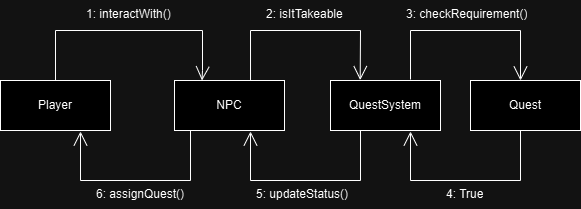

The diagram above was exported from draw.io. Its source (the exported page's mxGraphModel, read from the mxfile embedded in the PNG):
<mxGraphModel dx="840" dy="418" grid="1" gridSize="10" guides="1" tooltips="1" connect="1" arrows="1" fold="1" page="1" pageScale="1" pageWidth="827" pageHeight="1169" math="0" shadow="0">
  <root>
    <mxCell id="0" />
    <mxCell id="1" parent="0" />
    <mxCell id="tNCjz3wm5e0qojbu7kHP-1" value="Player" style="html=1;whiteSpace=wrap;" vertex="1" parent="1">
      <mxGeometry x="130" y="180" width="110" height="50" as="geometry" />
    </mxCell>
    <mxCell id="tNCjz3wm5e0qojbu7kHP-2" value="NPC" style="html=1;whiteSpace=wrap;" vertex="1" parent="1">
      <mxGeometry x="304" y="180" width="110" height="50" as="geometry" />
    </mxCell>
    <mxCell id="tNCjz3wm5e0qojbu7kHP-4" value="QuestSystem" style="html=1;whiteSpace=wrap;" vertex="1" parent="1">
      <mxGeometry x="460" y="180" width="110" height="50" as="geometry" />
    </mxCell>
    <mxCell id="tNCjz3wm5e0qojbu7kHP-5" value="Quest" style="html=1;whiteSpace=wrap;" vertex="1" parent="1">
      <mxGeometry x="600" y="180" width="110" height="50" as="geometry" />
    </mxCell>
    <mxCell id="tNCjz3wm5e0qojbu7kHP-6" value="" style="endArrow=open;endFill=1;endSize=12;html=1;rounded=0;exitX=0.5;exitY=0;exitDx=0;exitDy=0;entryX=0.25;entryY=0;entryDx=0;entryDy=0;" edge="1" parent="1" source="tNCjz3wm5e0qojbu7kHP-1" target="tNCjz3wm5e0qojbu7kHP-2">
      <mxGeometry width="160" relative="1" as="geometry">
        <mxPoint x="160" y="140" as="sourcePoint" />
        <mxPoint x="320" y="140" as="targetPoint" />
        <Array as="points">
          <mxPoint x="185" y="130" />
          <mxPoint x="332" y="130" />
          <mxPoint x="332" y="170" />
        </Array>
      </mxGeometry>
    </mxCell>
    <mxCell id="tNCjz3wm5e0qojbu7kHP-7" value="" style="endArrow=open;endFill=1;endSize=12;html=1;rounded=0;exitX=0.691;exitY=-0.011;exitDx=0;exitDy=0;exitPerimeter=0;entryX=0.27;entryY=-0.008;entryDx=0;entryDy=0;entryPerimeter=0;" edge="1" parent="1" source="tNCjz3wm5e0qojbu7kHP-2" target="tNCjz3wm5e0qojbu7kHP-4">
      <mxGeometry width="160" relative="1" as="geometry">
        <mxPoint x="300" y="140" as="sourcePoint" />
        <mxPoint x="460" y="140" as="targetPoint" />
        <Array as="points">
          <mxPoint x="380" y="130" />
          <mxPoint x="490" y="130" />
        </Array>
      </mxGeometry>
    </mxCell>
    <mxCell id="tNCjz3wm5e0qojbu7kHP-9" value="" style="endArrow=open;endFill=1;endSize=12;html=1;rounded=0;exitX=0.691;exitY=-0.011;exitDx=0;exitDy=0;exitPerimeter=0;entryX=0.27;entryY=-0.008;entryDx=0;entryDy=0;entryPerimeter=0;" edge="1" parent="1">
      <mxGeometry width="160" relative="1" as="geometry">
        <mxPoint x="650" y="230" as="sourcePoint" />
        <mxPoint x="540" y="231" as="targetPoint" />
        <Array as="points">
          <mxPoint x="650" y="280" />
          <mxPoint x="540" y="280" />
        </Array>
      </mxGeometry>
    </mxCell>
    <mxCell id="tNCjz3wm5e0qojbu7kHP-8" value="" style="endArrow=open;endFill=1;endSize=12;html=1;rounded=0;exitX=0.691;exitY=-0.011;exitDx=0;exitDy=0;exitPerimeter=0;entryX=0.27;entryY=-0.008;entryDx=0;entryDy=0;entryPerimeter=0;" edge="1" parent="1">
      <mxGeometry width="160" relative="1" as="geometry">
        <mxPoint x="540" y="179" as="sourcePoint" />
        <mxPoint x="650" y="180" as="targetPoint" />
        <Array as="points">
          <mxPoint x="540" y="130" />
          <mxPoint x="650" y="130" />
        </Array>
      </mxGeometry>
    </mxCell>
    <mxCell id="tNCjz3wm5e0qojbu7kHP-10" value="" style="endArrow=open;endFill=1;endSize=12;html=1;rounded=0;exitX=0.691;exitY=-0.011;exitDx=0;exitDy=0;exitPerimeter=0;entryX=0.27;entryY=-0.008;entryDx=0;entryDy=0;entryPerimeter=0;" edge="1" parent="1">
      <mxGeometry width="160" relative="1" as="geometry">
        <mxPoint x="490" y="230" as="sourcePoint" />
        <mxPoint x="380" y="231" as="targetPoint" />
        <Array as="points">
          <mxPoint x="490" y="280" />
          <mxPoint x="380" y="280" />
        </Array>
      </mxGeometry>
    </mxCell>
    <mxCell id="tNCjz3wm5e0qojbu7kHP-11" value="" style="endArrow=open;endFill=1;endSize=12;html=1;rounded=0;exitX=0.691;exitY=-0.011;exitDx=0;exitDy=0;exitPerimeter=0;entryX=0.27;entryY=-0.008;entryDx=0;entryDy=0;entryPerimeter=0;" edge="1" parent="1">
      <mxGeometry width="160" relative="1" as="geometry">
        <mxPoint x="320" y="230" as="sourcePoint" />
        <mxPoint x="210" y="231" as="targetPoint" />
        <Array as="points">
          <mxPoint x="320" y="280" />
          <mxPoint x="210" y="280" />
        </Array>
      </mxGeometry>
    </mxCell>
    <mxCell id="tNCjz3wm5e0qojbu7kHP-12" value="1: interactWith()" style="text;strokeColor=none;fillColor=none;align=left;verticalAlign=top;spacingLeft=4;spacingRight=4;overflow=hidden;rotatable=0;points=[[0,0.5],[1,0.5]];portConstraint=eastwest;whiteSpace=wrap;html=1;" vertex="1" parent="1">
      <mxGeometry x="210" y="100" width="100" height="26" as="geometry" />
    </mxCell>
    <mxCell id="tNCjz3wm5e0qojbu7kHP-13" value="3: checkRequirement()" style="text;strokeColor=none;fillColor=none;align=left;verticalAlign=top;spacingLeft=4;spacingRight=4;overflow=hidden;rotatable=0;points=[[0,0.5],[1,0.5]];portConstraint=eastwest;whiteSpace=wrap;html=1;" vertex="1" parent="1">
      <mxGeometry x="530" y="100" width="140" height="26" as="geometry" />
    </mxCell>
    <mxCell id="tNCjz3wm5e0qojbu7kHP-14" value="4: True" style="text;strokeColor=none;fillColor=none;align=left;verticalAlign=top;spacingLeft=4;spacingRight=4;overflow=hidden;rotatable=0;points=[[0,0.5],[1,0.5]];portConstraint=eastwest;whiteSpace=wrap;html=1;" vertex="1" parent="1">
      <mxGeometry x="570" y="280" width="100" height="26" as="geometry" />
    </mxCell>
    <mxCell id="tNCjz3wm5e0qojbu7kHP-15" value="5: updateStatus()" style="text;strokeColor=none;fillColor=none;align=left;verticalAlign=top;spacingLeft=4;spacingRight=4;overflow=hidden;rotatable=0;points=[[0,0.5],[1,0.5]];portConstraint=eastwest;whiteSpace=wrap;html=1;" vertex="1" parent="1">
      <mxGeometry x="380" y="280" width="120" height="26" as="geometry" />
    </mxCell>
    <mxCell id="tNCjz3wm5e0qojbu7kHP-16" value="6: assignQuest()" style="text;strokeColor=none;fillColor=none;align=left;verticalAlign=top;spacingLeft=4;spacingRight=4;overflow=hidden;rotatable=0;points=[[0,0.5],[1,0.5]];portConstraint=eastwest;whiteSpace=wrap;html=1;" vertex="1" parent="1">
      <mxGeometry x="220" y="280" width="100" height="26" as="geometry" />
    </mxCell>
    <mxCell id="tNCjz3wm5e0qojbu7kHP-18" value="2: isItTakeable" style="text;strokeColor=none;fillColor=none;align=left;verticalAlign=top;spacingLeft=4;spacingRight=4;overflow=hidden;rotatable=0;points=[[0,0.5],[1,0.5]];portConstraint=eastwest;whiteSpace=wrap;html=1;" vertex="1" parent="1">
      <mxGeometry x="390" y="100" width="100" height="26" as="geometry" />
    </mxCell>
  </root>
</mxGraphModel>